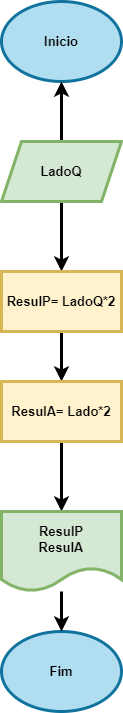

The diagram above was exported from draw.io. Its source (the exported page's mxGraphModel, read from the mxfile embedded in the PNG):
<mxGraphModel dx="1059" dy="627" grid="1" gridSize="10" guides="1" tooltips="1" connect="1" arrows="1" fold="1" page="1" pageScale="1" pageWidth="827" pageHeight="1169" math="0" shadow="0">
  <root>
    <mxCell id="0" />
    <mxCell id="1" parent="0" />
    <mxCell id="o0t4pn_oMGt6tvvMATDb-1" value="Inicio" style="ellipse;whiteSpace=wrap;html=1;fillColor=#b1ddf0;strokeColor=#10739e;fontStyle=1;fontSize=13;strokeWidth=3;" vertex="1" parent="1">
      <mxGeometry x="354" y="90" width="120" height="80" as="geometry" />
    </mxCell>
    <mxCell id="o0t4pn_oMGt6tvvMATDb-6" value="" style="edgeStyle=orthogonalEdgeStyle;rounded=0;orthogonalLoop=1;jettySize=auto;html=1;fontStyle=1;fontSize=13;strokeWidth=3;" edge="1" parent="1" source="o0t4pn_oMGt6tvvMATDb-5" target="o0t4pn_oMGt6tvvMATDb-1">
      <mxGeometry relative="1" as="geometry" />
    </mxCell>
    <mxCell id="o0t4pn_oMGt6tvvMATDb-25" style="edgeStyle=orthogonalEdgeStyle;rounded=0;orthogonalLoop=1;jettySize=auto;html=1;exitX=0.5;exitY=1;exitDx=0;exitDy=0;entryX=0.5;entryY=0;entryDx=0;entryDy=0;strokeWidth=3;fontSize=13;fontStyle=1" edge="1" parent="1" source="o0t4pn_oMGt6tvvMATDb-5" target="o0t4pn_oMGt6tvvMATDb-9">
      <mxGeometry relative="1" as="geometry" />
    </mxCell>
    <mxCell id="o0t4pn_oMGt6tvvMATDb-5" value="LadoQ" style="shape=parallelogram;perimeter=parallelogramPerimeter;whiteSpace=wrap;html=1;fixedSize=1;fillColor=#d5e8d4;strokeColor=#82b366;fontStyle=1;fontSize=13;strokeWidth=3;" vertex="1" parent="1">
      <mxGeometry x="354" y="230" width="120" height="60" as="geometry" />
    </mxCell>
    <mxCell id="o0t4pn_oMGt6tvvMATDb-30" value="" style="edgeStyle=orthogonalEdgeStyle;rounded=0;orthogonalLoop=1;jettySize=auto;html=1;strokeWidth=3;fontSize=13;fontStyle=1" edge="1" parent="1" source="o0t4pn_oMGt6tvvMATDb-9" target="o0t4pn_oMGt6tvvMATDb-29">
      <mxGeometry relative="1" as="geometry" />
    </mxCell>
    <mxCell id="o0t4pn_oMGt6tvvMATDb-9" value="ResulP= LadoQ*2" style="whiteSpace=wrap;html=1;fillColor=#fff2cc;strokeColor=#d6b656;fontStyle=1;fontSize=13;strokeWidth=3;" vertex="1" parent="1">
      <mxGeometry x="354" y="360" width="120" height="60" as="geometry" />
    </mxCell>
    <mxCell id="o0t4pn_oMGt6tvvMATDb-15" value="Fim" style="ellipse;whiteSpace=wrap;html=1;fillColor=#b1ddf0;strokeColor=#10739e;fontStyle=1;fontSize=13;strokeWidth=3;" vertex="1" parent="1">
      <mxGeometry x="354" y="720" width="120" height="80" as="geometry" />
    </mxCell>
    <mxCell id="o0t4pn_oMGt6tvvMATDb-33" value="" style="edgeStyle=orthogonalEdgeStyle;rounded=0;orthogonalLoop=1;jettySize=auto;html=1;strokeWidth=3;fontSize=13;fontStyle=1" edge="1" parent="1" source="o0t4pn_oMGt6tvvMATDb-29" target="o0t4pn_oMGt6tvvMATDb-32">
      <mxGeometry relative="1" as="geometry" />
    </mxCell>
    <mxCell id="o0t4pn_oMGt6tvvMATDb-29" value="ResulA= Lado*2" style="whiteSpace=wrap;html=1;fontSize=13;fillColor=#fff2cc;strokeColor=#d6b656;fontStyle=1;strokeWidth=3;" vertex="1" parent="1">
      <mxGeometry x="354" y="470" width="120" height="60" as="geometry" />
    </mxCell>
    <mxCell id="o0t4pn_oMGt6tvvMATDb-35" value="" style="edgeStyle=orthogonalEdgeStyle;rounded=0;orthogonalLoop=1;jettySize=auto;html=1;strokeWidth=3;fontSize=13;fontStyle=1" edge="1" parent="1" source="o0t4pn_oMGt6tvvMATDb-32" target="o0t4pn_oMGt6tvvMATDb-15">
      <mxGeometry relative="1" as="geometry" />
    </mxCell>
    <mxCell id="o0t4pn_oMGt6tvvMATDb-32" value="ResulP&lt;br style=&quot;font-size: 13px;&quot;&gt;ResulA" style="shape=document;whiteSpace=wrap;html=1;boundedLbl=1;fillColor=#d5e8d4;strokeColor=#82b366;strokeWidth=3;fontSize=13;fontStyle=1" vertex="1" parent="1">
      <mxGeometry x="354" y="600" width="120" height="80" as="geometry" />
    </mxCell>
  </root>
</mxGraphModel>